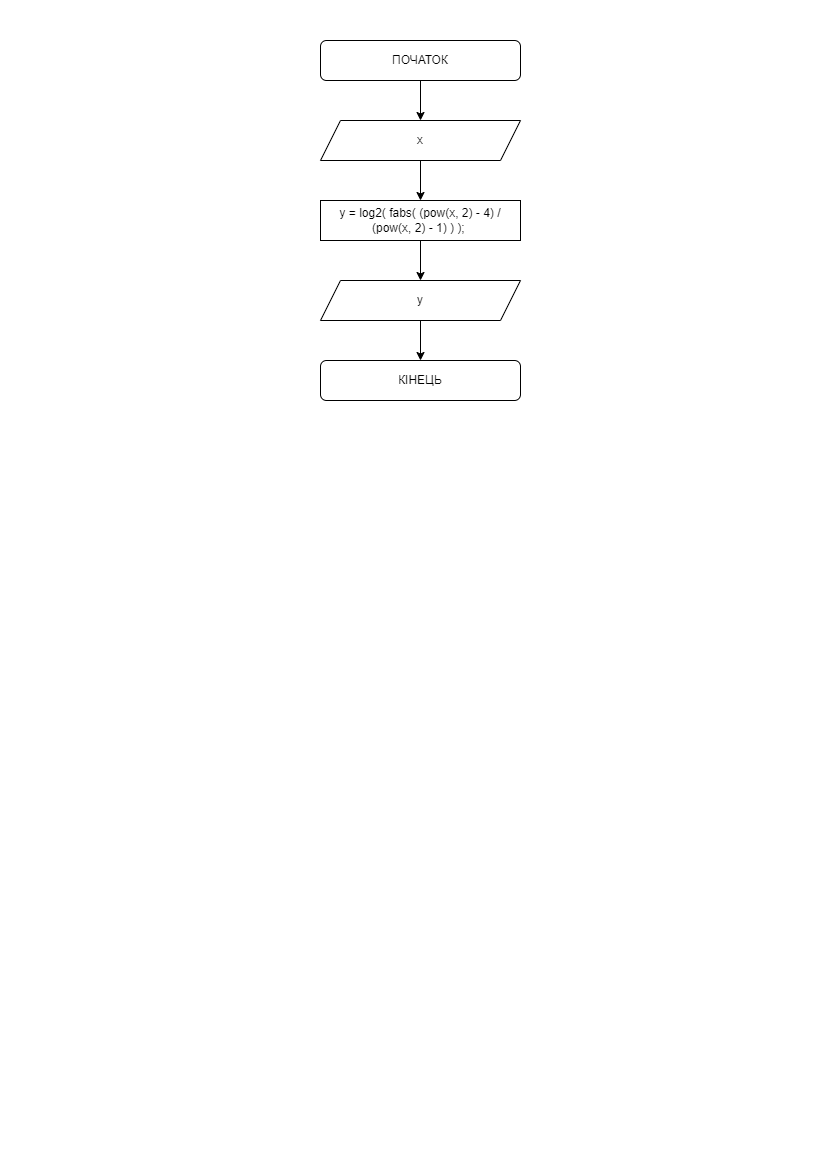

The diagram above was exported from draw.io. Its source (the exported page's mxGraphModel, read from the mxfile embedded in the PNG):
<mxGraphModel dx="868" dy="563" grid="1" gridSize="10" guides="1" tooltips="1" connect="1" arrows="1" fold="1" page="1" pageScale="1" pageWidth="827" pageHeight="1169" math="0" shadow="0">
  <root>
    <mxCell id="0" />
    <mxCell id="1" parent="0" />
    <mxCell id="C-37cpgAwjsRWKrbqdAk-1" value="" style="edgeStyle=orthogonalEdgeStyle;rounded=0;orthogonalLoop=1;jettySize=auto;html=1;" parent="1" source="C-37cpgAwjsRWKrbqdAk-2" target="C-37cpgAwjsRWKrbqdAk-4" edge="1">
      <mxGeometry relative="1" as="geometry" />
    </mxCell>
    <mxCell id="C-37cpgAwjsRWKrbqdAk-2" value="ПОЧАТОК" style="rounded=1;whiteSpace=wrap;html=1;" parent="1" vertex="1">
      <mxGeometry x="320" y="40" width="200" height="40" as="geometry" />
    </mxCell>
    <mxCell id="C-37cpgAwjsRWKrbqdAk-3" value="" style="edgeStyle=orthogonalEdgeStyle;rounded=0;orthogonalLoop=1;jettySize=auto;html=1;" parent="1" source="C-37cpgAwjsRWKrbqdAk-4" target="C-37cpgAwjsRWKrbqdAk-6" edge="1">
      <mxGeometry relative="1" as="geometry" />
    </mxCell>
    <mxCell id="C-37cpgAwjsRWKrbqdAk-4" value="x" style="shape=parallelogram;perimeter=parallelogramPerimeter;whiteSpace=wrap;html=1;fixedSize=1;" parent="1" vertex="1">
      <mxGeometry x="320" y="120" width="200" height="40" as="geometry" />
    </mxCell>
    <mxCell id="C-37cpgAwjsRWKrbqdAk-5" value="" style="edgeStyle=orthogonalEdgeStyle;rounded=0;orthogonalLoop=1;jettySize=auto;html=1;" parent="1" source="C-37cpgAwjsRWKrbqdAk-6" target="C-37cpgAwjsRWKrbqdAk-8" edge="1">
      <mxGeometry relative="1" as="geometry" />
    </mxCell>
    <mxCell id="C-37cpgAwjsRWKrbqdAk-6" value="y = log2( fabs( (pow(x, 2) - 4) / (pow(x, 2) - 1) ) );&amp;nbsp;" style="rounded=0;whiteSpace=wrap;html=1;" parent="1" vertex="1">
      <mxGeometry x="320" y="200" width="200" height="40" as="geometry" />
    </mxCell>
    <mxCell id="C-37cpgAwjsRWKrbqdAk-7" value="" style="edgeStyle=orthogonalEdgeStyle;rounded=0;orthogonalLoop=1;jettySize=auto;html=1;" parent="1" source="C-37cpgAwjsRWKrbqdAk-8" target="C-37cpgAwjsRWKrbqdAk-9" edge="1">
      <mxGeometry relative="1" as="geometry" />
    </mxCell>
    <mxCell id="C-37cpgAwjsRWKrbqdAk-8" value="y" style="shape=parallelogram;perimeter=parallelogramPerimeter;whiteSpace=wrap;html=1;fixedSize=1;" parent="1" vertex="1">
      <mxGeometry x="320" y="280" width="200" height="40" as="geometry" />
    </mxCell>
    <mxCell id="C-37cpgAwjsRWKrbqdAk-9" value="КІНЕЦЬ" style="rounded=1;whiteSpace=wrap;html=1;" parent="1" vertex="1">
      <mxGeometry x="320" y="360" width="200" height="40" as="geometry" />
    </mxCell>
  </root>
</mxGraphModel>